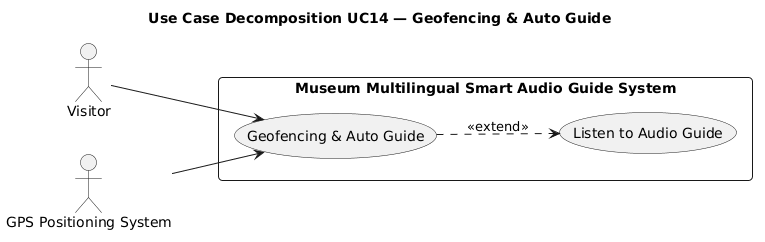

The diagram above was rendered by PlantUML. Its source (embedded in the PNG):
@startuml
title Use Case Decomposition UC14 — Geofencing & Auto Guide
left to right direction
skinparam defaultFontName Arial
skinparam packageStyle rectangle
skinparam roundCorner 8
skinparam shadowing false

actor "Visitor" as Visitor
actor "GPS Positioning System" as GpsSystem

rectangle "Museum Multilingual Smart Audio Guide System" {
  usecase "Geofencing & Auto Guide" as UC14
  usecase "Listen to Audio Guide" as UC03
}

Visitor --> UC14
GpsSystem --> UC14
UC14 ..> UC03 : <<extend>>
@enduml